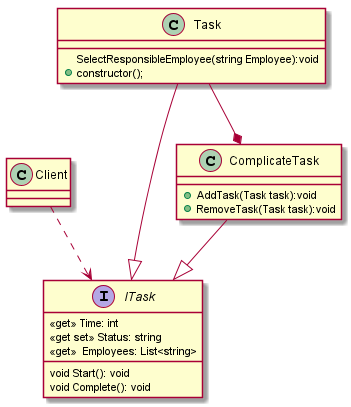

The diagram above was rendered by PlantUML. Its source (embedded in the PNG):
@startuml ClassDiagram

class Client{

}

interface ITask{
     <<get>> Time: int
     <<get set>> Status: string
     <<get>>  Employees: List<string>

    void Start(): void
    void Complete(): void
}

class Task{
    SelectResponsibleEmployee(string Employee):void
    +constructor();
}

class ComplicateTask{
    +AddTask(Task task):void
    +RemoveTask(Task task):void
}

Client ..> ITask
Task --|> ITask
ComplicateTask --|> ITask
Task --* ComplicateTask

@enduml